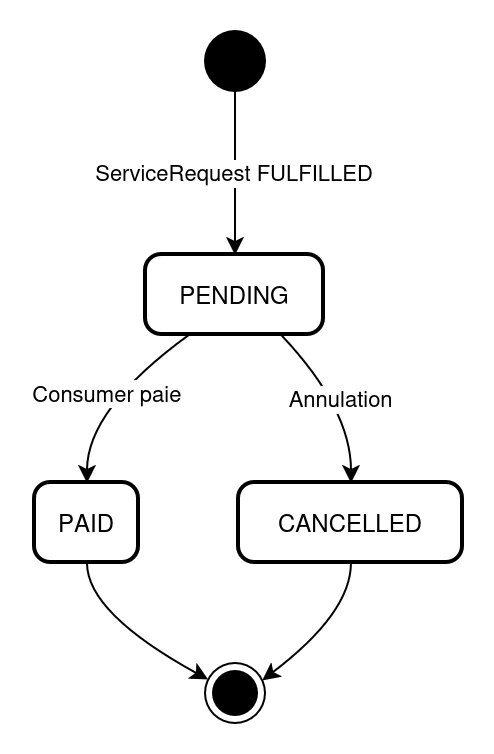

The diagram above was exported from draw.io. Its source (the exported page's mxGraphModel, read from the mxfile embedded in the PNG):
<mxGraphModel dx="1414" dy="795" grid="1" gridSize="10" guides="1" tooltips="1" connect="1" arrows="1" fold="1" page="1" pageScale="1" pageWidth="827" pageHeight="1169" math="0" shadow="0">
  <root>
    <mxCell id="0" />
    <mxCell id="1" parent="0" />
    <mxCell id="2" parent="1" style="ellipse;fillColor=#000000;" value="" vertex="1">
      <mxGeometry height="30" width="30" x="425" y="190" as="geometry" />
    </mxCell>
    <mxCell id="3" parent="1" style="rounded=1;arcSize=20;strokeWidth=2;" value="PENDING" vertex="1">
      <mxGeometry height="40" width="89" x="395.5" y="302" as="geometry" />
    </mxCell>
    <mxCell id="4" parent="1" style="rounded=1;arcSize=20;strokeWidth=2;" value="PAID" vertex="1">
      <mxGeometry height="40" width="52" x="340" y="416" as="geometry" />
    </mxCell>
    <mxCell id="5" parent="1" style="rounded=1;arcSize=20;strokeWidth=2;" value="CANCELLED" vertex="1">
      <mxGeometry height="40" width="112" x="442" y="416" as="geometry" />
    </mxCell>
    <mxCell id="6" parent="1" style="ellipse;shape=endState;fillColor=#000000;" value="" vertex="1">
      <mxGeometry height="30" width="30" x="425" y="506" as="geometry" />
    </mxCell>
    <mxCell id="7" edge="1" parent="1" source="2" style="curved=1;startArrow=none;;;exitX=0.52;exitY=1;entryX=0.5;entryY=0;" target="3" value="ServiceRequest FULFILLED">
      <mxGeometry relative="1" as="geometry">
        <Array as="points" />
      </mxGeometry>
    </mxCell>
    <mxCell id="8" edge="1" parent="1" source="3" style="curved=1;startArrow=none;;;exitX=0.24;exitY=1;entryX=0.5;entryY=0;" target="4" value="Consumer paie">
      <mxGeometry relative="1" as="geometry">
        <Array as="points">
          <mxPoint x="366" y="379" />
        </Array>
      </mxGeometry>
    </mxCell>
    <mxCell id="9" edge="1" parent="1" source="3" style="curved=1;startArrow=none;;;exitX=0.76;exitY=1;entryX=0.5;entryY=0;" target="5" value="Annulation">
      <mxGeometry relative="1" as="geometry">
        <Array as="points">
          <mxPoint x="498" y="379" />
        </Array>
      </mxGeometry>
    </mxCell>
    <mxCell id="10" edge="1" parent="1" source="4" style="curved=1;startArrow=none;;;exitX=0.5;exitY=1;entryX=0.02;entryY=0.26;" target="6" value="">
      <mxGeometry relative="1" as="geometry">
        <Array as="points">
          <mxPoint x="366" y="481" />
        </Array>
      </mxGeometry>
    </mxCell>
    <mxCell id="11" edge="1" parent="1" source="5" style="curved=1;startArrow=none;;;exitX=0.5;exitY=1;entryX=1.02;entryY=0.26;" target="6" value="">
      <mxGeometry relative="1" as="geometry">
        <Array as="points">
          <mxPoint x="498" y="481" />
        </Array>
      </mxGeometry>
    </mxCell>
  </root>
</mxGraphModel>